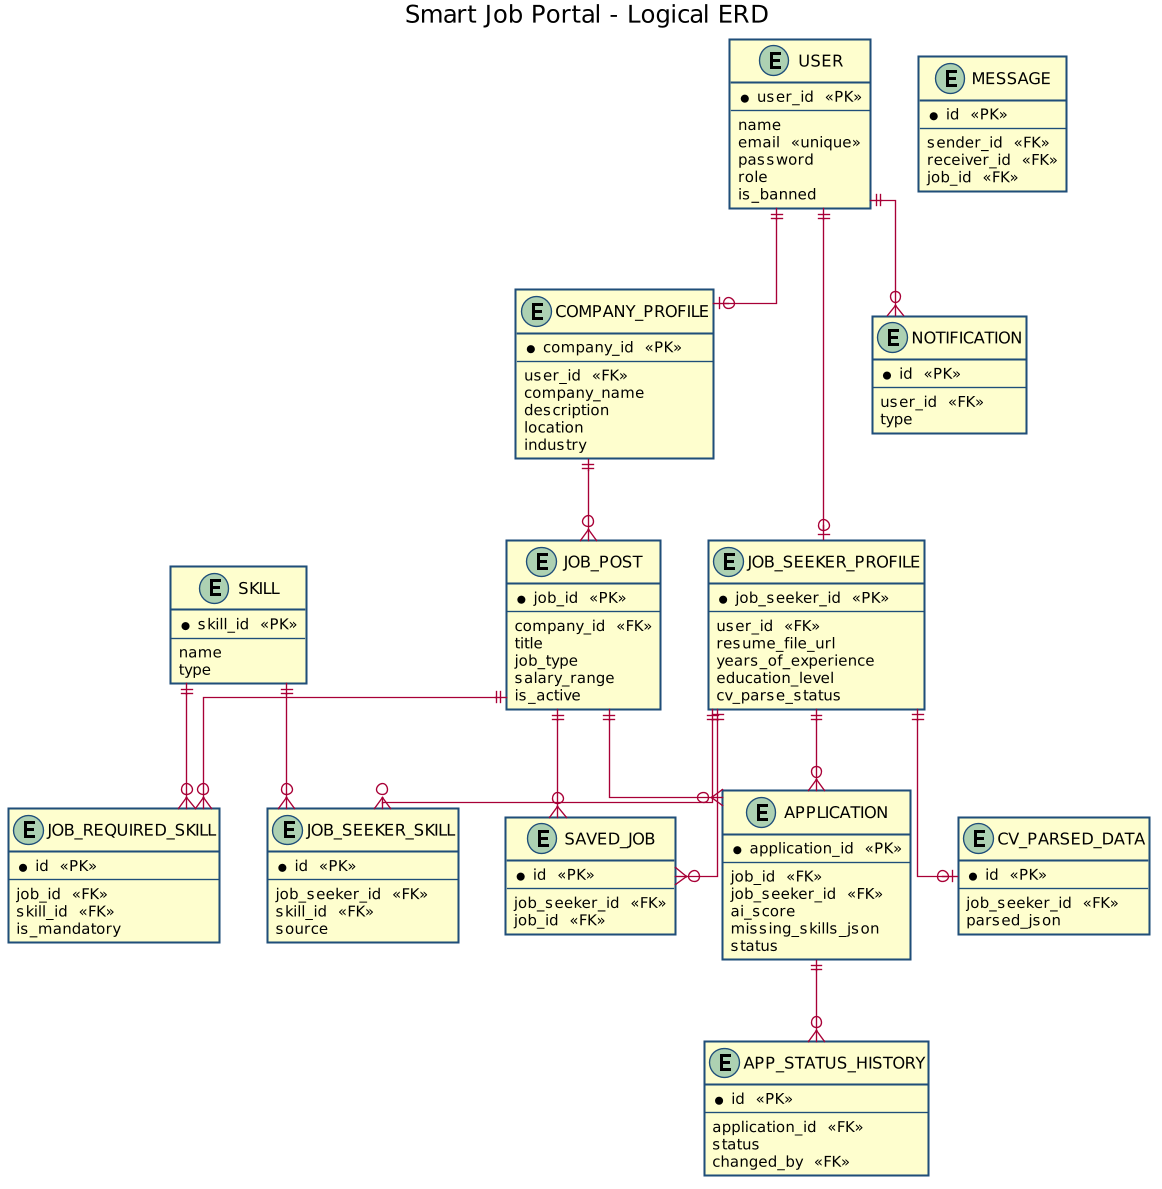

The diagram above was rendered by PlantUML. Its source (embedded in the PNG):
@startuml
skinparam dpi 130
skinparam shadowing false
skinparam defaultFontName Arial
skinparam linetype ortho
skinparam classBorderColor #1F4E79
title Smart Job Portal - Logical ERD

entity USER {
  * user_id  <<PK>>
  --
  name
  email  <<unique>>
  password
  role
  is_banned
}
entity JOB_SEEKER_PROFILE {
  * job_seeker_id  <<PK>>
  --
  user_id  <<FK>>
  resume_file_url
  years_of_experience
  education_level
  cv_parse_status
}
entity COMPANY_PROFILE {
  * company_id  <<PK>>
  --
  user_id  <<FK>>
  company_name
  description
  location
  industry
}
entity SKILL {
  * skill_id  <<PK>>
  --
  name
  type
}
entity JOB_POST {
  * job_id  <<PK>>
  --
  company_id  <<FK>>
  title
  job_type
  salary_range
  is_active
}
entity JOB_REQUIRED_SKILL {
  * id  <<PK>>
  --
  job_id  <<FK>>
  skill_id  <<FK>>
  is_mandatory
}
entity JOB_SEEKER_SKILL {
  * id  <<PK>>
  --
  job_seeker_id  <<FK>>
  skill_id  <<FK>>
  source
}
entity APPLICATION {
  * application_id  <<PK>>
  --
  job_id  <<FK>>
  job_seeker_id  <<FK>>
  ai_score
  missing_skills_json
  status
}
entity APP_STATUS_HISTORY {
  * id  <<PK>>
  --
  application_id  <<FK>>
  status
  changed_by  <<FK>>
}
entity CV_PARSED_DATA {
  * id  <<PK>>
  --
  job_seeker_id  <<FK>>
  parsed_json
}
entity SAVED_JOB {
  * id  <<PK>>
  --
  job_seeker_id  <<FK>>
  job_id  <<FK>>
}
entity MESSAGE {
  * id  <<PK>>
  --
  sender_id  <<FK>>
  receiver_id  <<FK>>
  job_id  <<FK>>
}
entity NOTIFICATION {
  * id  <<PK>>
  --
  user_id  <<FK>>
  type
}

USER ||--o| JOB_SEEKER_PROFILE
USER ||--o| COMPANY_PROFILE
USER ||--o{ NOTIFICATION
COMPANY_PROFILE ||--o{ JOB_POST
JOB_POST ||--o{ JOB_REQUIRED_SKILL
SKILL ||--o{ JOB_REQUIRED_SKILL
JOB_SEEKER_PROFILE ||--o{ JOB_SEEKER_SKILL
SKILL ||--o{ JOB_SEEKER_SKILL
JOB_SEEKER_PROFILE ||--o{ APPLICATION
JOB_POST ||--o{ APPLICATION
APPLICATION ||--o{ APP_STATUS_HISTORY
JOB_SEEKER_PROFILE ||--o| CV_PARSED_DATA
JOB_SEEKER_PROFILE ||--o{ SAVED_JOB
JOB_POST ||--o{ SAVED_JOB
@enduml